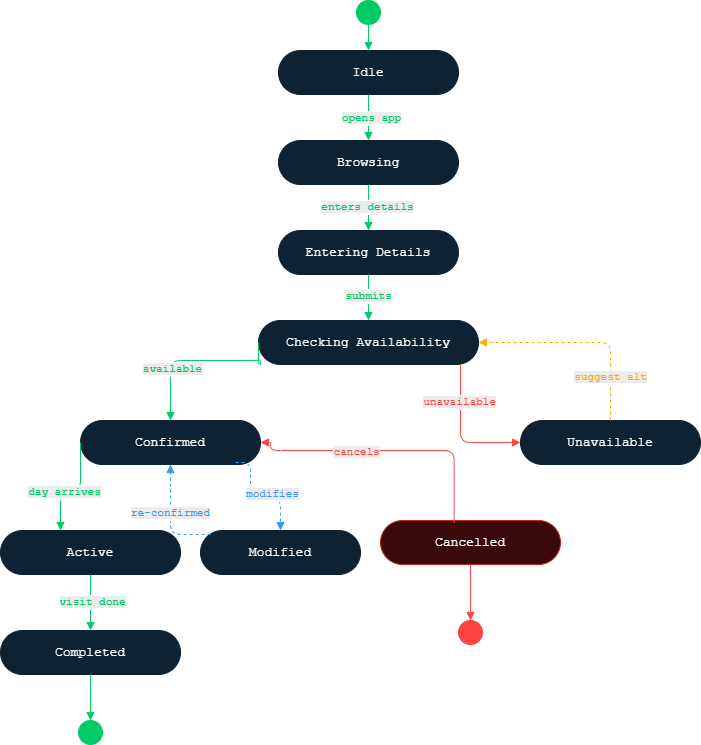

The diagram above was exported from draw.io. Its source (the exported page's mxGraphModel, read from the mxfile embedded in the PNG):
<mxGraphModel dx="1043" dy="562" grid="1" gridSize="10" guides="1" tooltips="1" connect="1" arrows="1" fold="1" page="1" pageScale="1" pageWidth="827" pageHeight="1169" math="0" shadow="0">
  <root>
    <mxCell id="0" />
    <mxCell id="1" parent="0" />
    <mxCell id="jyD3KtfM7WB56mtt5xnJ-113" parent="1" style="ellipse;whiteSpace=wrap;html=1;fillColor=#00CC66;strokeColor=#00CC66;aspect=fixed;" value="" vertex="1">
      <mxGeometry height="24" width="24" x="416" y="30" as="geometry" />
    </mxCell>
    <mxCell id="jyD3KtfM7WB56mtt5xnJ-114" parent="1" style="rounded=1;whiteSpace=wrap;html=1;fillColor=#0d2233;strokeColor=#0d2233;fontColor=#ffffff;fontSize=13;fontFamily=Courier New;arcSize=50;" value="Idle" vertex="1">
      <mxGeometry height="44" width="180" x="338" y="80" as="geometry" />
    </mxCell>
    <mxCell id="jyD3KtfM7WB56mtt5xnJ-115" edge="1" parent="1" source="jyD3KtfM7WB56mtt5xnJ-113" style="edgeStyle=orthogonalEdgeStyle;html=1;strokeColor=#00CC66;fillColor=#00CC66;endArrow=block;endFill=1;" target="jyD3KtfM7WB56mtt5xnJ-114">
      <mxGeometry relative="1" as="geometry" />
    </mxCell>
    <mxCell id="jyD3KtfM7WB56mtt5xnJ-116" parent="1" style="rounded=1;whiteSpace=wrap;html=1;fillColor=#0d2233;strokeColor=#0d2233;fontColor=#ffffff;fontSize=13;fontFamily=Courier New;arcSize=50;" value="Browsing" vertex="1">
      <mxGeometry height="44" width="180" x="338" y="170" as="geometry" />
    </mxCell>
    <mxCell id="jyD3KtfM7WB56mtt5xnJ-117" edge="1" parent="1" source="jyD3KtfM7WB56mtt5xnJ-114" style="edgeStyle=orthogonalEdgeStyle;html=1;strokeColor=#00CC66;fillColor=#00CC66;endArrow=block;endFill=1;" target="jyD3KtfM7WB56mtt5xnJ-116">
      <mxGeometry relative="1" as="geometry" />
    </mxCell>
    <mxCell id="jyD3KtfM7WB56mtt5xnJ-152" connectable="0" parent="jyD3KtfM7WB56mtt5xnJ-117" style="edgeLabel;html=1;align=center;verticalAlign=middle;resizable=0;points=[];" value="&lt;span style=&quot;color: rgb(0, 204, 102); font-family: &amp;quot;Courier New&amp;quot;; background-color: rgb(236, 236, 236);&quot;&gt;opens app&lt;/span&gt;" vertex="1">
      <mxGeometry relative="1" x="0.0174" y="2" as="geometry">
        <mxPoint as="offset" />
      </mxGeometry>
    </mxCell>
    <mxCell id="jyD3KtfM7WB56mtt5xnJ-119" parent="1" style="rounded=1;whiteSpace=wrap;html=1;fillColor=#0d2233;strokeColor=#0d2233;fontColor=#ffffff;fontSize=13;fontFamily=Courier New;arcSize=50;" value="Entering Details" vertex="1">
      <mxGeometry height="44" width="180" x="338" y="260" as="geometry" />
    </mxCell>
    <mxCell id="jyD3KtfM7WB56mtt5xnJ-120" edge="1" parent="1" source="jyD3KtfM7WB56mtt5xnJ-116" style="edgeStyle=orthogonalEdgeStyle;html=1;strokeColor=#00CC66;fillColor=#00CC66;endArrow=block;endFill=1;" target="jyD3KtfM7WB56mtt5xnJ-119">
      <mxGeometry relative="1" as="geometry" />
    </mxCell>
    <mxCell id="jyD3KtfM7WB56mtt5xnJ-153" connectable="0" parent="jyD3KtfM7WB56mtt5xnJ-120" style="edgeLabel;html=1;align=center;verticalAlign=middle;resizable=0;points=[];" value="&lt;span style=&quot;color: rgb(0, 204, 102); font-family: &amp;quot;Courier New&amp;quot;; background-color: rgb(236, 236, 236);&quot;&gt;enters details&lt;/span&gt;" vertex="1">
      <mxGeometry relative="1" x="-0.0261" y="-2" as="geometry">
        <mxPoint as="offset" />
      </mxGeometry>
    </mxCell>
    <mxCell id="jyD3KtfM7WB56mtt5xnJ-122" parent="1" style="rounded=1;whiteSpace=wrap;html=1;fillColor=#0d2233;strokeColor=#0d2233;fontColor=#ffffff;fontSize=13;fontFamily=Courier New;arcSize=50;" value="Checking Availability" vertex="1">
      <mxGeometry height="44" width="220" x="318" y="350" as="geometry" />
    </mxCell>
    <mxCell id="jyD3KtfM7WB56mtt5xnJ-123" edge="1" parent="1" source="jyD3KtfM7WB56mtt5xnJ-119" style="edgeStyle=orthogonalEdgeStyle;html=1;strokeColor=#00CC66;fillColor=#00CC66;endArrow=block;endFill=1;" target="jyD3KtfM7WB56mtt5xnJ-122">
      <mxGeometry relative="1" as="geometry" />
    </mxCell>
    <mxCell id="jyD3KtfM7WB56mtt5xnJ-154" connectable="0" parent="jyD3KtfM7WB56mtt5xnJ-123" style="edgeLabel;html=1;align=center;verticalAlign=middle;resizable=0;points=[];" value="&lt;span style=&quot;color: rgb(0, 204, 102); font-family: &amp;quot;Courier New&amp;quot;; background-color: rgb(236, 236, 236);&quot;&gt;submits&lt;/span&gt;" vertex="1">
      <mxGeometry relative="1" x="-0.0696" y="-1" as="geometry">
        <mxPoint as="offset" />
      </mxGeometry>
    </mxCell>
    <mxCell id="jyD3KtfM7WB56mtt5xnJ-125" parent="1" style="rounded=1;whiteSpace=wrap;html=1;fillColor=#0d2233;strokeColor=#0d2233;fontColor=#ffffff;fontSize=13;fontFamily=Courier New;arcSize=50;" value="Confirmed" vertex="1">
      <mxGeometry height="44" width="180" x="140" y="450" as="geometry" />
    </mxCell>
    <mxCell id="jyD3KtfM7WB56mtt5xnJ-126" edge="1" parent="1" source="jyD3KtfM7WB56mtt5xnJ-122" style="edgeStyle=orthogonalEdgeStyle;html=1;strokeColor=#00CC66;fillColor=#00CC66;endArrow=block;endFill=1;exitX=0;exitY=0.5;exitDx=0;exitDy=0;entryX=0.5;entryY=0;entryDx=0;entryDy=0;" target="jyD3KtfM7WB56mtt5xnJ-125">
      <mxGeometry relative="1" as="geometry">
        <Array as="points">
          <mxPoint x="318" y="394" />
          <mxPoint x="320" y="394" />
          <mxPoint x="320" y="390" />
          <mxPoint x="230" y="390" />
        </Array>
        <mxPoint x="230" y="440" as="targetPoint" />
      </mxGeometry>
    </mxCell>
    <mxCell id="jyD3KtfM7WB56mtt5xnJ-163" connectable="0" parent="jyD3KtfM7WB56mtt5xnJ-126" style="edgeLabel;html=1;align=center;verticalAlign=middle;resizable=0;points=[];" value="&lt;span style=&quot;color: rgb(0, 204, 102); font-family: &amp;quot;Courier New&amp;quot;; background-color: rgb(236, 236, 236);&quot;&gt;available&lt;/span&gt;" vertex="1">
      <mxGeometry relative="1" x="0.4112" y="1" as="geometry">
        <mxPoint as="offset" />
      </mxGeometry>
    </mxCell>
    <mxCell id="jyD3KtfM7WB56mtt5xnJ-128" parent="1" style="rounded=1;whiteSpace=wrap;html=1;fillColor=#0d2233;strokeColor=#0d2233;fontColor=#ffffff;fontSize=13;fontFamily=Courier New;arcSize=50;" value="Unavailable" vertex="1">
      <mxGeometry height="44" width="180" x="580" y="450" as="geometry" />
    </mxCell>
    <mxCell id="jyD3KtfM7WB56mtt5xnJ-129" edge="1" parent="1" source="jyD3KtfM7WB56mtt5xnJ-122" style="edgeStyle=orthogonalEdgeStyle;html=1;strokeColor=#FF4444;fillColor=#FF4444;endArrow=block;endFill=1;entryX=0;entryY=0.5;entryDx=0;entryDy=0;" target="jyD3KtfM7WB56mtt5xnJ-128">
      <mxGeometry relative="1" as="geometry">
        <Array as="points">
          <mxPoint x="520" y="472" />
        </Array>
      </mxGeometry>
    </mxCell>
    <mxCell id="jyD3KtfM7WB56mtt5xnJ-159" connectable="0" parent="jyD3KtfM7WB56mtt5xnJ-129" style="edgeLabel;html=1;align=center;verticalAlign=middle;resizable=0;points=[];" value="&lt;span style=&quot;color: rgb(255, 68, 68); font-family: &amp;quot;Courier New&amp;quot;; background-color: rgb(236, 236, 236);&quot;&gt;unavailable&lt;/span&gt;" vertex="1">
      <mxGeometry relative="1" x="-0.458" y="-2" as="geometry">
        <mxPoint as="offset" />
      </mxGeometry>
    </mxCell>
    <mxCell id="jyD3KtfM7WB56mtt5xnJ-131" edge="1" parent="1" source="jyD3KtfM7WB56mtt5xnJ-128" style="edgeStyle=orthogonalEdgeStyle;html=1;strokeColor=#FFAA00;fillColor=#FFAA00;endArrow=block;endFill=1;dashed=1;exitX=0.5;exitY=0;exitDx=0;exitDy=0;entryX=1;entryY=0.5;entryDx=0;entryDy=0;" target="jyD3KtfM7WB56mtt5xnJ-122">
      <mxGeometry relative="1" as="geometry">
        <Array as="points">
          <mxPoint x="670" y="372" />
          <mxPoint x="538" y="372" />
        </Array>
      </mxGeometry>
    </mxCell>
    <mxCell id="jyD3KtfM7WB56mtt5xnJ-155" connectable="0" parent="jyD3KtfM7WB56mtt5xnJ-131" style="edgeLabel;html=1;align=center;verticalAlign=middle;resizable=0;points=[];" value="&lt;span style=&quot;color: rgb(255, 170, 0); font-family: &amp;quot;Courier New&amp;quot;; background-color: rgb(236, 236, 236);&quot;&gt;suggest alt&lt;/span&gt;" vertex="1">
      <mxGeometry relative="1" x="-0.5848" y="1" as="geometry">
        <mxPoint as="offset" />
      </mxGeometry>
    </mxCell>
    <mxCell id="jyD3KtfM7WB56mtt5xnJ-133" parent="1" style="rounded=1;whiteSpace=wrap;html=1;fillColor=#3a0a0a;strokeColor=#CC2222;fontColor=#ffffff;fontSize=13;fontFamily=Courier New;arcSize=50;" value="Cancelled" vertex="1">
      <mxGeometry height="44" width="180" x="440" y="550" as="geometry" />
    </mxCell>
    <mxCell id="jyD3KtfM7WB56mtt5xnJ-135" edge="1" parent="1" source="jyD3KtfM7WB56mtt5xnJ-133" style="edgeStyle=orthogonalEdgeStyle;html=1;strokeColor=#FF4444;fillColor=#FF4444;endArrow=block;endFill=1;exitX=0.409;exitY=0.05;exitDx=0;exitDy=0;entryX=1;entryY=0.5;entryDx=0;entryDy=0;exitPerimeter=0;" target="jyD3KtfM7WB56mtt5xnJ-125">
      <mxGeometry relative="1" as="geometry">
        <Array as="points">
          <mxPoint x="514" y="480" />
          <mxPoint x="330" y="480" />
          <mxPoint x="330" y="472" />
        </Array>
      </mxGeometry>
    </mxCell>
    <mxCell id="jyD3KtfM7WB56mtt5xnJ-160" connectable="0" parent="jyD3KtfM7WB56mtt5xnJ-135" style="edgeLabel;html=1;align=center;verticalAlign=middle;resizable=0;points=[];" value="&lt;font color=&quot;#ff4444&quot; face=&quot;Courier New&quot;&gt;&lt;span style=&quot;background-color: rgb(236, 236, 236);&quot;&gt;cancels&lt;/span&gt;&lt;/font&gt;" vertex="1">
      <mxGeometry relative="1" x="0.2438" y="1" as="geometry">
        <mxPoint as="offset" />
      </mxGeometry>
    </mxCell>
    <mxCell id="jyD3KtfM7WB56mtt5xnJ-137" parent="1" style="rounded=1;whiteSpace=wrap;html=1;fillColor=#0d2233;strokeColor=#0d2233;fontColor=#ffffff;fontSize=13;fontFamily=Courier New;arcSize=50;" value="Active" vertex="1">
      <mxGeometry height="44" width="180" x="60" y="560" as="geometry" />
    </mxCell>
    <mxCell id="jyD3KtfM7WB56mtt5xnJ-138" edge="1" parent="1" source="jyD3KtfM7WB56mtt5xnJ-125" style="edgeStyle=orthogonalEdgeStyle;html=1;strokeColor=#00CC66;fillColor=#00CC66;endArrow=block;endFill=1;exitX=0;exitY=0.5;exitDx=0;exitDy=0;">
      <mxGeometry relative="1" as="geometry">
        <Array as="points">
          <mxPoint x="140" y="520" />
          <mxPoint x="120" y="520" />
          <mxPoint x="120" y="560" />
        </Array>
        <mxPoint x="120" y="560" as="targetPoint" />
      </mxGeometry>
    </mxCell>
    <mxCell id="jyD3KtfM7WB56mtt5xnJ-164" connectable="0" parent="jyD3KtfM7WB56mtt5xnJ-138" style="edgeLabel;html=1;align=center;verticalAlign=middle;resizable=0;points=[];" value="&lt;span style=&quot;color: rgb(0, 204, 102); font-family: &amp;quot;Courier New&amp;quot;; background-color: rgb(236, 236, 236);&quot;&gt;day arrives&lt;/span&gt;" vertex="1">
      <mxGeometry relative="1" x="0.2" y="1" as="geometry">
        <mxPoint as="offset" />
      </mxGeometry>
    </mxCell>
    <mxCell id="jyD3KtfM7WB56mtt5xnJ-140" parent="1" style="rounded=1;whiteSpace=wrap;html=1;fillColor=#0d2233;strokeColor=#0d2233;fontColor=#ffffff;fontSize=13;fontFamily=Courier New;arcSize=50;" value="Modified" vertex="1">
      <mxGeometry height="44" width="160" x="260" y="560" as="geometry" />
    </mxCell>
    <mxCell id="jyD3KtfM7WB56mtt5xnJ-141" edge="1" parent="1" style="edgeStyle=orthogonalEdgeStyle;html=1;strokeColor=#3399FF;fillColor=#3399FF;endArrow=block;endFill=1;dashed=1;entryX=0.5;entryY=0;entryDx=0;entryDy=0;exitX=0.5;exitY=1;exitDx=0;exitDy=0;" target="jyD3KtfM7WB56mtt5xnJ-140">
      <mxGeometry relative="1" as="geometry">
        <Array as="points">
          <mxPoint x="310" y="492" />
          <mxPoint x="310" y="527" />
          <mxPoint x="340" y="527" />
        </Array>
        <mxPoint x="295" y="492" as="sourcePoint" />
      </mxGeometry>
    </mxCell>
    <mxCell id="jyD3KtfM7WB56mtt5xnJ-166" connectable="0" parent="jyD3KtfM7WB56mtt5xnJ-141" style="edgeLabel;html=1;align=center;verticalAlign=middle;resizable=0;points=[];" value="&lt;span style=&quot;color: rgb(51, 153, 255); font-family: &amp;quot;Courier New&amp;quot;; background-color: rgb(236, 236, 236);&quot;&gt;modifies&lt;/span&gt;" vertex="1">
      <mxGeometry relative="1" x="0.2602" y="4" as="geometry">
        <mxPoint as="offset" />
      </mxGeometry>
    </mxCell>
    <mxCell id="jyD3KtfM7WB56mtt5xnJ-143" edge="1" parent="1" style="edgeStyle=orthogonalEdgeStyle;html=1;strokeColor=#3399FF;fillColor=#3399FF;endArrow=block;endFill=1;dashed=1;entryX=1;entryY=0;entryDx=0;entryDy=0;">
      <mxGeometry relative="1" as="geometry">
        <Array as="points">
          <mxPoint x="270" y="564" />
          <mxPoint x="230" y="564" />
        </Array>
        <mxPoint x="270" y="564" as="sourcePoint" />
        <mxPoint x="230" y="494" as="targetPoint" />
      </mxGeometry>
    </mxCell>
    <mxCell id="jyD3KtfM7WB56mtt5xnJ-167" connectable="0" parent="jyD3KtfM7WB56mtt5xnJ-143" style="edgeLabel;html=1;align=center;verticalAlign=middle;resizable=0;points=[];" value="&lt;span style=&quot;color: rgb(51, 153, 255); font-family: &amp;quot;Courier New&amp;quot;; background-color: rgb(236, 236, 236);&quot;&gt;re-confirmed&lt;/span&gt;" vertex="1">
      <mxGeometry relative="1" x="0.1345" y="1" as="geometry">
        <mxPoint as="offset" />
      </mxGeometry>
    </mxCell>
    <mxCell id="jyD3KtfM7WB56mtt5xnJ-145" parent="1" style="rounded=1;whiteSpace=wrap;html=1;fillColor=#0d2233;strokeColor=#0d2233;fontColor=#ffffff;fontSize=13;fontFamily=Courier New;arcSize=50;" value="Completed" vertex="1">
      <mxGeometry height="44" width="180" x="60" y="660" as="geometry" />
    </mxCell>
    <mxCell id="jyD3KtfM7WB56mtt5xnJ-146" edge="1" parent="1" source="jyD3KtfM7WB56mtt5xnJ-137" style="edgeStyle=orthogonalEdgeStyle;html=1;strokeColor=#00CC66;fillColor=#00CC66;endArrow=block;endFill=1;" target="jyD3KtfM7WB56mtt5xnJ-145">
      <mxGeometry relative="1" as="geometry" />
    </mxCell>
    <mxCell id="jyD3KtfM7WB56mtt5xnJ-162" connectable="0" parent="jyD3KtfM7WB56mtt5xnJ-146" style="edgeLabel;html=1;align=center;verticalAlign=middle;resizable=0;points=[];" value="&lt;span style=&quot;color: rgb(0, 204, 102); font-family: &amp;quot;Courier New&amp;quot;; background-color: rgb(236, 236, 236);&quot;&gt;visit done&lt;/span&gt;" vertex="1">
      <mxGeometry relative="1" x="-0.05" y="1" as="geometry">
        <mxPoint as="offset" />
      </mxGeometry>
    </mxCell>
    <mxCell id="jyD3KtfM7WB56mtt5xnJ-148" parent="1" style="ellipse;whiteSpace=wrap;html=1;fillColor=#00CC66;strokeColor=#00CC66;aspect=fixed;" value="" vertex="1">
      <mxGeometry height="24" width="24" x="138" y="750" as="geometry" />
    </mxCell>
    <mxCell id="jyD3KtfM7WB56mtt5xnJ-149" edge="1" parent="1" source="jyD3KtfM7WB56mtt5xnJ-145" style="edgeStyle=orthogonalEdgeStyle;html=1;strokeColor=#00CC66;fillColor=#00CC66;endArrow=block;endFill=1;" target="jyD3KtfM7WB56mtt5xnJ-148">
      <mxGeometry relative="1" as="geometry" />
    </mxCell>
    <mxCell id="jyD3KtfM7WB56mtt5xnJ-150" parent="1" style="ellipse;whiteSpace=wrap;html=1;fillColor=#FF4444;strokeColor=#FF4444;aspect=fixed;" value="" vertex="1">
      <mxGeometry height="24" width="24" x="518" y="650" as="geometry" />
    </mxCell>
    <mxCell id="jyD3KtfM7WB56mtt5xnJ-151" edge="1" parent="1" source="jyD3KtfM7WB56mtt5xnJ-133" style="edgeStyle=orthogonalEdgeStyle;html=1;strokeColor=#FF4444;fillColor=#FF4444;endArrow=block;endFill=1;" target="jyD3KtfM7WB56mtt5xnJ-150">
      <mxGeometry relative="1" as="geometry" />
    </mxCell>
  </root>
</mxGraphModel>